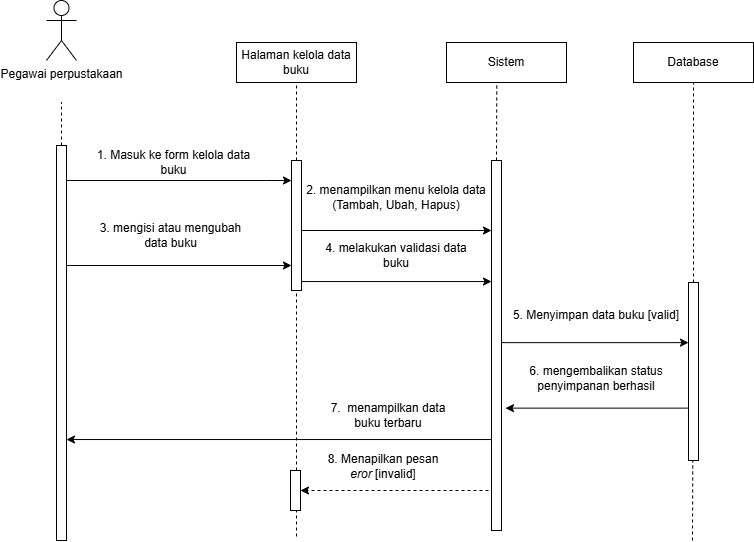

The diagram above was exported from draw.io. Its source (the exported page's mxGraphModel, read from the mxfile embedded in the PNG):
<mxGraphModel dx="1042" dy="626" grid="1" gridSize="10" guides="1" tooltips="1" connect="1" arrows="1" fold="1" page="1" pageScale="1" pageWidth="850" pageHeight="1100" math="0" shadow="0">
  <root>
    <mxCell id="0" />
    <mxCell id="1" parent="0" />
    <mxCell id="h5avHTePkN48OC5-FCcH-1" parent="1" style="rounded=0;whiteSpace=wrap;html=1;" value="Halaman kelola data buku" vertex="1">
      <mxGeometry height="40" width="120" x="290" y="192" as="geometry" />
    </mxCell>
    <mxCell id="h5avHTePkN48OC5-FCcH-2" parent="1" style="rounded=0;whiteSpace=wrap;html=1;" value="Sistem" vertex="1">
      <mxGeometry height="40" width="120" x="500" y="192" as="geometry" />
    </mxCell>
    <mxCell id="h5avHTePkN48OC5-FCcH-3" parent="1" style="rounded=0;whiteSpace=wrap;html=1;" value="Database" vertex="1">
      <mxGeometry height="40" width="120" x="687" y="192" as="geometry" />
    </mxCell>
    <mxCell id="h5avHTePkN48OC5-FCcH-4" parent="1" style="html=1;points=[[0,0,0,0,5],[0,1,0,0,-5],[1,0,0,0,5],[1,1,0,0,-5]];perimeter=orthogonalPerimeter;outlineConnect=0;targetShapes=umlLifeline;portConstraint=eastwest;newEdgeStyle={&quot;curved&quot;:0,&quot;rounded&quot;:0};" value="" vertex="1">
      <mxGeometry height="130" width="10" x="345" y="310" as="geometry" />
    </mxCell>
    <mxCell id="h5avHTePkN48OC5-FCcH-5" edge="1" parent="1" source="h5avHTePkN48OC5-FCcH-33" style="endArrow=classic;html=1;rounded=0;" target="h5avHTePkN48OC5-FCcH-4" value="">
      <mxGeometry height="50" relative="1" width="50" as="geometry">
        <Array as="points">
          <mxPoint x="320" y="330" />
        </Array>
        <mxPoint x="346" y="339.37699999999995" as="sourcePoint" />
        <mxPoint x="340" y="339" as="targetPoint" />
      </mxGeometry>
    </mxCell>
    <mxCell id="h5avHTePkN48OC5-FCcH-6" edge="1" parent="1" style="endArrow=none;dashed=1;html=1;rounded=0;entryX=0.5;entryY=1;entryDx=0;entryDy=0;" target="h5avHTePkN48OC5-FCcH-1" value="">
      <mxGeometry height="50" relative="1" width="50" as="geometry">
        <mxPoint x="350" y="310" as="sourcePoint" />
        <mxPoint x="350" y="274" as="targetPoint" />
      </mxGeometry>
    </mxCell>
    <mxCell id="h5avHTePkN48OC5-FCcH-7" parent="1" style="text;html=1;whiteSpace=wrap;strokeColor=none;fillColor=none;align=center;verticalAlign=middle;rounded=0;" value="1. Masuk ke form kelola data buku" vertex="1">
      <mxGeometry height="30" width="171" x="142" y="297" as="geometry" />
    </mxCell>
    <mxCell id="h5avHTePkN48OC5-FCcH-9" parent="1" style="text;html=1;whiteSpace=wrap;strokeColor=none;fillColor=none;align=center;verticalAlign=middle;rounded=0;" value="2.&amp;nbsp;menampilkan menu kelola data (Tambah, Ubah, Hapus)" vertex="1">
      <mxGeometry height="30" width="190" x="355" y="332" as="geometry" />
    </mxCell>
    <mxCell id="h5avHTePkN48OC5-FCcH-11" parent="1" style="text;html=1;whiteSpace=wrap;strokeColor=none;fillColor=none;align=center;verticalAlign=middle;rounded=0;" value="3.&amp;nbsp;mengisi atau mengubah data buku" vertex="1">
      <mxGeometry height="30" width="165" x="142" y="370" as="geometry" />
    </mxCell>
    <mxCell id="h5avHTePkN48OC5-FCcH-13" edge="1" parent="1" style="endArrow=none;dashed=1;html=1;rounded=0;entryX=0.419;entryY=1;entryDx=0;entryDy=0;entryPerimeter=0;" target="h5avHTePkN48OC5-FCcH-2" value="">
      <mxGeometry height="50" relative="1" width="50" as="geometry">
        <mxPoint x="550" y="310" as="sourcePoint" />
        <mxPoint x="550" y="262" as="targetPoint" />
      </mxGeometry>
    </mxCell>
    <mxCell id="h5avHTePkN48OC5-FCcH-14" edge="1" parent="1" style="endArrow=classic;html=1;rounded=0;" target="h5avHTePkN48OC5-FCcH-4" value="">
      <mxGeometry height="50" relative="1" width="50" as="geometry">
        <mxPoint x="110" y="414.996" as="sourcePoint" />
        <mxPoint x="545" y="414.996" as="targetPoint" />
      </mxGeometry>
    </mxCell>
    <mxCell id="h5avHTePkN48OC5-FCcH-15" parent="1" style="text;html=1;whiteSpace=wrap;strokeColor=none;fillColor=none;align=center;verticalAlign=middle;rounded=0;" value="4.&amp;nbsp;&lt;span style=&quot;background-color: transparent; color: light-dark(rgb(0, 0, 0), rgb(255, 255, 255));&quot;&gt;melakukan validasi data buku&lt;/span&gt;" vertex="1">
      <mxGeometry height="30" width="170" x="364.5" y="390" as="geometry" />
    </mxCell>
    <mxCell id="h5avHTePkN48OC5-FCcH-16" edge="1" parent="1" source="zlHmXvAmnqgNtbRYj8YV-4" style="endArrow=none;dashed=1;html=1;rounded=0;entryX=0.5;entryY=1;entryDx=0;entryDy=0;" target="h5avHTePkN48OC5-FCcH-3" value="">
      <mxGeometry height="50" relative="1" width="50" as="geometry">
        <mxPoint x="740" y="340" as="sourcePoint" />
        <mxPoint x="747" y="274" as="targetPoint" />
      </mxGeometry>
    </mxCell>
    <mxCell id="h5avHTePkN48OC5-FCcH-17" edge="1" parent="1" style="endArrow=classic;html=1;rounded=0;" value="">
      <mxGeometry height="50" relative="1" width="50" as="geometry">
        <mxPoint x="555" y="492.13" as="sourcePoint" />
        <mxPoint x="742" y="492.13" as="targetPoint" />
      </mxGeometry>
    </mxCell>
    <mxCell id="h5avHTePkN48OC5-FCcH-19" parent="1" style="text;html=1;whiteSpace=wrap;strokeColor=none;fillColor=none;align=center;verticalAlign=middle;rounded=0;" value="8. Menapilkan pesan &lt;i&gt;eror&amp;nbsp;&lt;/i&gt;[invalid]" vertex="1">
      <mxGeometry height="31" width="166" x="354" y="600" as="geometry" />
    </mxCell>
    <mxCell id="h5avHTePkN48OC5-FCcH-21" edge="1" parent="1" style="endArrow=classic;html=1;rounded=0;dashed=1;" target="tEO8A-riLHwdLDZRshWT-1" value="">
      <mxGeometry height="50" relative="1" width="50" as="geometry">
        <Array as="points">
          <mxPoint x="355" y="640" />
        </Array>
        <mxPoint x="542" y="640" as="sourcePoint" />
        <mxPoint x="120" y="640.0000000000001" as="targetPoint" />
      </mxGeometry>
    </mxCell>
    <mxCell id="h5avHTePkN48OC5-FCcH-23" parent="1" style="text;html=1;whiteSpace=wrap;strokeColor=none;fillColor=none;align=center;verticalAlign=middle;rounded=0;rotation=0;" value="5. Menyimpan data buku [valid]" vertex="1">
      <mxGeometry height="30" width="170" x="565" y="450" as="geometry" />
    </mxCell>
    <mxCell id="h5avHTePkN48OC5-FCcH-24" edge="1" parent="1" style="endArrow=none;dashed=1;html=1;rounded=0;entryX=0.5;entryY=1;entryDx=0;entryDy=0;" value="">
      <mxGeometry height="50" relative="1" width="50" as="geometry">
        <mxPoint x="746" y="690" as="sourcePoint" />
        <mxPoint x="746.34" y="594" as="targetPoint" />
      </mxGeometry>
    </mxCell>
    <mxCell id="h5avHTePkN48OC5-FCcH-25" edge="1" parent="1" style="endArrow=classic;html=1;rounded=0;entryX=1.5;entryY=0.929;entryDx=0;entryDy=0;entryPerimeter=0;" value="">
      <mxGeometry height="50" relative="1" width="50" as="geometry">
        <mxPoint x="741" y="557.63" as="sourcePoint" />
        <mxPoint x="559" y="557.63" as="targetPoint" />
      </mxGeometry>
    </mxCell>
    <mxCell id="h5avHTePkN48OC5-FCcH-26" edge="1" parent="1" style="endArrow=none;dashed=1;html=1;rounded=0;" target="h5avHTePkN48OC5-FCcH-4" value="">
      <mxGeometry height="50" relative="1" width="50" as="geometry">
        <mxPoint x="350" y="686" as="sourcePoint" />
        <mxPoint x="350" y="530" as="targetPoint" />
      </mxGeometry>
    </mxCell>
    <mxCell id="h5avHTePkN48OC5-FCcH-28" parent="1" style="text;html=1;whiteSpace=wrap;strokeColor=none;fillColor=none;align=center;verticalAlign=middle;rounded=0;" value="6.&amp;nbsp;mengembalikan status penyimpanan berhasil" vertex="1">
      <mxGeometry height="30" width="200" x="550" y="513" as="geometry" />
    </mxCell>
    <mxCell id="h5avHTePkN48OC5-FCcH-31" parent="1" style="text;html=1;whiteSpace=wrap;strokeColor=none;fillColor=none;align=center;verticalAlign=middle;rounded=0;" value="7.&amp;nbsp; menampilkan data buku terbaru" vertex="1">
      <mxGeometry height="30" width="140" x="372" y="550" as="geometry" />
    </mxCell>
    <mxCell id="h5avHTePkN48OC5-FCcH-32" edge="1" parent="1" style="endArrow=none;dashed=1;html=1;rounded=0;entryX=0.5;entryY=1;entryDx=0;entryDy=0;" value="">
      <mxGeometry height="50" relative="1" width="50" as="geometry">
        <mxPoint x="550" y="680" as="sourcePoint" />
        <mxPoint x="549.52" y="610" as="targetPoint" />
      </mxGeometry>
    </mxCell>
    <mxCell id="h5avHTePkN48OC5-FCcH-33" parent="1" style="html=1;points=[[0,0,0,0,5],[0,1,0,0,-5],[1,0,0,0,5],[1,1,0,0,-5]];perimeter=orthogonalPerimeter;outlineConnect=0;targetShapes=umlLifeline;portConstraint=eastwest;newEdgeStyle={&quot;curved&quot;:0,&quot;rounded&quot;:0};" value="" vertex="1">
      <mxGeometry height="395" width="10" x="110" y="295" as="geometry" />
    </mxCell>
    <mxCell id="h5avHTePkN48OC5-FCcH-34" parent="1" style="shape=umlActor;verticalLabelPosition=bottom;verticalAlign=top;html=1;" value="Pegawai perpustakaan" vertex="1">
      <mxGeometry height="60" width="30" x="100" y="150" as="geometry" />
    </mxCell>
    <mxCell id="h5avHTePkN48OC5-FCcH-35" edge="1" parent="1" source="h5avHTePkN48OC5-FCcH-33" style="endArrow=none;dashed=1;html=1;rounded=0;" value="">
      <mxGeometry height="50" relative="1" width="50" as="geometry">
        <mxPoint x="-130" y="395" as="sourcePoint" />
        <mxPoint x="115" y="252" as="targetPoint" />
      </mxGeometry>
    </mxCell>
    <mxCell id="zlHmXvAmnqgNtbRYj8YV-2" parent="1" style="html=1;points=[[0,0,0,0,5],[0,1,0,0,-5],[1,0,0,0,5],[1,1,0,0,-5]];perimeter=orthogonalPerimeter;outlineConnect=0;targetShapes=umlLifeline;portConstraint=eastwest;newEdgeStyle={&quot;curved&quot;:0,&quot;rounded&quot;:0};" value="" vertex="1">
      <mxGeometry height="370" width="10" x="545" y="310" as="geometry" />
    </mxCell>
    <mxCell id="zlHmXvAmnqgNtbRYj8YV-3" edge="1" parent="1" source="h5avHTePkN48OC5-FCcH-4" style="endArrow=classic;html=1;rounded=0;" target="zlHmXvAmnqgNtbRYj8YV-2" value="">
      <mxGeometry height="50" relative="1" width="50" as="geometry">
        <Array as="points">
          <mxPoint x="530" y="380" />
        </Array>
        <mxPoint x="330" y="380" as="sourcePoint" />
        <mxPoint x="555" y="380" as="targetPoint" />
      </mxGeometry>
    </mxCell>
    <mxCell id="zlHmXvAmnqgNtbRYj8YV-4" parent="1" style="html=1;points=[[0,0,0,0,5],[0,1,0,0,-5],[1,0,0,0,5],[1,1,0,0,-5]];perimeter=orthogonalPerimeter;outlineConnect=0;targetShapes=umlLifeline;portConstraint=eastwest;newEdgeStyle={&quot;curved&quot;:0,&quot;rounded&quot;:0};" value="" vertex="1">
      <mxGeometry height="178" width="10" x="742" y="432" as="geometry" />
    </mxCell>
    <mxCell id="zlHmXvAmnqgNtbRYj8YV-5" edge="1" parent="1" style="endArrow=classic;html=1;rounded=0;" target="zlHmXvAmnqgNtbRYj8YV-2" value="">
      <mxGeometry height="50" relative="1" width="50" as="geometry">
        <mxPoint x="355" y="431.05" as="sourcePoint" />
        <mxPoint x="540" y="430" as="targetPoint" />
      </mxGeometry>
    </mxCell>
    <mxCell id="zlHmXvAmnqgNtbRYj8YV-6" edge="1" parent="1" style="endArrow=classic;html=1;rounded=0;entryX=1;entryY=0.621;entryDx=0;entryDy=0;entryPerimeter=0;" value="">
      <mxGeometry height="50" relative="1" width="50" as="geometry">
        <mxPoint x="545" y="589.039" as="sourcePoint" />
        <mxPoint x="120" y="589.039" as="targetPoint" />
      </mxGeometry>
    </mxCell>
    <mxCell id="tEO8A-riLHwdLDZRshWT-1" parent="1" style="html=1;points=[[0,0,0,0,5],[0,1,0,0,-5],[1,0,0,0,5],[1,1,0,0,-5]];perimeter=orthogonalPerimeter;outlineConnect=0;targetShapes=umlLifeline;portConstraint=eastwest;newEdgeStyle={&quot;curved&quot;:0,&quot;rounded&quot;:0};" value="" vertex="1">
      <mxGeometry height="40" width="10" x="344" y="620" as="geometry" />
    </mxCell>
  </root>
</mxGraphModel>